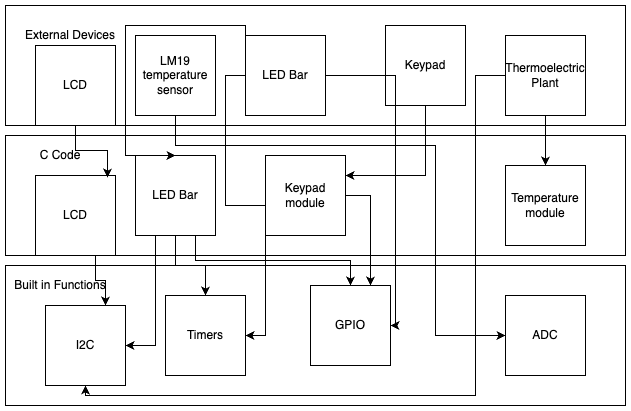

The diagram above was exported from draw.io. Its source (the exported page's mxGraphModel, read from the mxfile embedded in the PNG):
<mxGraphModel dx="1194" dy="674" grid="1" gridSize="10" guides="1" tooltips="1" connect="1" arrows="1" fold="1" page="1" pageScale="1" pageWidth="850" pageHeight="1100" math="0" shadow="0">
  <root>
    <mxCell id="0" />
    <mxCell id="1" parent="0" />
    <mxCell id="3no7fLm4ZvMlY25NVW09-1" value="" style="rounded=0;whiteSpace=wrap;html=1;" parent="1" vertex="1">
      <mxGeometry x="120" y="20" width="620" height="120" as="geometry" />
    </mxCell>
    <mxCell id="3no7fLm4ZvMlY25NVW09-2" value="External Devices" style="rounded=0;whiteSpace=wrap;html=1;strokeColor=none;" parent="1" vertex="1">
      <mxGeometry x="130" y="30" width="110" height="40" as="geometry" />
    </mxCell>
    <mxCell id="3no7fLm4ZvMlY25NVW09-4" value="LED Bar" style="whiteSpace=wrap;html=1;aspect=fixed;" parent="1" vertex="1">
      <mxGeometry x="360" y="50" width="80" height="80" as="geometry" />
    </mxCell>
    <mxCell id="3no7fLm4ZvMlY25NVW09-5" value="Keypad" style="whiteSpace=wrap;html=1;aspect=fixed;" parent="1" vertex="1">
      <mxGeometry x="500" y="40" width="80" height="80" as="geometry" />
    </mxCell>
    <mxCell id="3no7fLm4ZvMlY25NVW09-6" value="" style="rounded=0;whiteSpace=wrap;html=1;" parent="1" vertex="1">
      <mxGeometry x="120" y="150" width="620" height="120" as="geometry" />
    </mxCell>
    <mxCell id="3no7fLm4ZvMlY25NVW09-7" value="" style="rounded=0;whiteSpace=wrap;html=1;" parent="1" vertex="1">
      <mxGeometry x="120" y="280" width="620" height="140" as="geometry" />
    </mxCell>
    <mxCell id="3no7fLm4ZvMlY25NVW09-8" value="C Code" style="rounded=0;whiteSpace=wrap;html=1;strokeColor=none;fillColor=none;" parent="1" vertex="1">
      <mxGeometry x="120" y="150" width="110" height="40" as="geometry" />
    </mxCell>
    <mxCell id="3no7fLm4ZvMlY25NVW09-9" value="Built in Functions" style="rounded=0;whiteSpace=wrap;html=1;strokeColor=none;fillColor=none;" parent="1" vertex="1">
      <mxGeometry x="120" y="280" width="110" height="40" as="geometry" />
    </mxCell>
    <mxCell id="3no7fLm4ZvMlY25NVW09-11" style="edgeStyle=orthogonalEdgeStyle;rounded=0;orthogonalLoop=1;jettySize=auto;html=1;exitX=0.75;exitY=1;exitDx=0;exitDy=0;entryX=0.5;entryY=0;entryDx=0;entryDy=0;" parent="1" source="3no7fLm4ZvMlY25NVW09-12" target="3no7fLm4ZvMlY25NVW09-16" edge="1">
      <mxGeometry relative="1" as="geometry" />
    </mxCell>
    <mxCell id="N6o_xIyNg5YhGX-JptIG-3" style="edgeStyle=orthogonalEdgeStyle;rounded=0;orthogonalLoop=1;jettySize=auto;html=1;exitX=0.25;exitY=1;exitDx=0;exitDy=0;entryX=1;entryY=0.5;entryDx=0;entryDy=0;" parent="1" source="3no7fLm4ZvMlY25NVW09-12" target="N6o_xIyNg5YhGX-JptIG-2" edge="1">
      <mxGeometry relative="1" as="geometry" />
    </mxCell>
    <mxCell id="3no7fLm4ZvMlY25NVW09-12" value="LED Bar" style="whiteSpace=wrap;html=1;aspect=fixed;" parent="1" vertex="1">
      <mxGeometry x="250" y="170" width="80" height="80" as="geometry" />
    </mxCell>
    <mxCell id="3no7fLm4ZvMlY25NVW09-13" style="edgeStyle=orthogonalEdgeStyle;rounded=0;orthogonalLoop=1;jettySize=auto;html=1;exitX=1;exitY=0.5;exitDx=0;exitDy=0;entryX=0.75;entryY=0;entryDx=0;entryDy=0;" parent="1" source="3no7fLm4ZvMlY25NVW09-14" target="3no7fLm4ZvMlY25NVW09-16" edge="1">
      <mxGeometry relative="1" as="geometry" />
    </mxCell>
    <mxCell id="3no7fLm4ZvMlY25NVW09-14" value="Keypad module" style="whiteSpace=wrap;html=1;aspect=fixed;" parent="1" vertex="1">
      <mxGeometry x="380" y="170" width="80" height="80" as="geometry" />
    </mxCell>
    <mxCell id="3no7fLm4ZvMlY25NVW09-15" value="Timers" style="whiteSpace=wrap;html=1;aspect=fixed;" parent="1" vertex="1">
      <mxGeometry x="280" y="310" width="80" height="80" as="geometry" />
    </mxCell>
    <mxCell id="3no7fLm4ZvMlY25NVW09-16" value="GPIO" style="whiteSpace=wrap;html=1;aspect=fixed;" parent="1" vertex="1">
      <mxGeometry x="425" y="300" width="80" height="80" as="geometry" />
    </mxCell>
    <mxCell id="3no7fLm4ZvMlY25NVW09-18" style="edgeStyle=orthogonalEdgeStyle;rounded=0;orthogonalLoop=1;jettySize=auto;html=1;exitX=0.5;exitY=1;exitDx=0;exitDy=0;entryX=1;entryY=0.25;entryDx=0;entryDy=0;" parent="1" source="3no7fLm4ZvMlY25NVW09-5" target="3no7fLm4ZvMlY25NVW09-14" edge="1">
      <mxGeometry relative="1" as="geometry" />
    </mxCell>
    <mxCell id="3no7fLm4ZvMlY25NVW09-19" style="edgeStyle=orthogonalEdgeStyle;rounded=0;orthogonalLoop=1;jettySize=auto;html=1;exitX=1;exitY=0.5;exitDx=0;exitDy=0;entryX=1;entryY=0.5;entryDx=0;entryDy=0;" parent="1" source="3no7fLm4ZvMlY25NVW09-4" target="3no7fLm4ZvMlY25NVW09-16" edge="1">
      <mxGeometry relative="1" as="geometry">
        <Array as="points">
          <mxPoint x="510" y="90" />
          <mxPoint x="510" y="340" />
        </Array>
      </mxGeometry>
    </mxCell>
    <mxCell id="3no7fLm4ZvMlY25NVW09-20" style="edgeStyle=orthogonalEdgeStyle;rounded=0;orthogonalLoop=1;jettySize=auto;html=1;exitX=0;exitY=0.5;exitDx=0;exitDy=0;entryX=1;entryY=0.5;entryDx=0;entryDy=0;" parent="1" source="3no7fLm4ZvMlY25NVW09-4" target="3no7fLm4ZvMlY25NVW09-15" edge="1">
      <mxGeometry relative="1" as="geometry" />
    </mxCell>
    <mxCell id="N6o_xIyNg5YhGX-JptIG-4" style="edgeStyle=orthogonalEdgeStyle;rounded=0;orthogonalLoop=1;jettySize=auto;html=1;exitX=0.75;exitY=1;exitDx=0;exitDy=0;entryX=0.75;entryY=0;entryDx=0;entryDy=0;" parent="1" source="RaqUghRVePRQVwT9v6kE-1" target="N6o_xIyNg5YhGX-JptIG-2" edge="1">
      <mxGeometry relative="1" as="geometry" />
    </mxCell>
    <mxCell id="RaqUghRVePRQVwT9v6kE-1" value="LCD" style="whiteSpace=wrap;html=1;aspect=fixed;" parent="1" vertex="1">
      <mxGeometry x="150" y="190" width="80" height="80" as="geometry" />
    </mxCell>
    <mxCell id="RaqUghRVePRQVwT9v6kE-2" value="LCD" style="whiteSpace=wrap;html=1;aspect=fixed;" parent="1" vertex="1">
      <mxGeometry x="150" y="60" width="80" height="80" as="geometry" />
    </mxCell>
    <mxCell id="RaqUghRVePRQVwT9v6kE-3" style="edgeStyle=orthogonalEdgeStyle;rounded=0;orthogonalLoop=1;jettySize=auto;html=1;exitX=0.5;exitY=1;exitDx=0;exitDy=0;entryX=0.9;entryY=0.025;entryDx=0;entryDy=0;entryPerimeter=0;" parent="1" source="RaqUghRVePRQVwT9v6kE-2" target="RaqUghRVePRQVwT9v6kE-1" edge="1">
      <mxGeometry relative="1" as="geometry" />
    </mxCell>
    <mxCell id="N6o_xIyNg5YhGX-JptIG-2" value="I2C" style="whiteSpace=wrap;html=1;aspect=fixed;" parent="1" vertex="1">
      <mxGeometry x="160" y="320" width="80" height="80" as="geometry" />
    </mxCell>
    <mxCell id="WCDY--Aof7H9hTSD_xzd-3" style="edgeStyle=orthogonalEdgeStyle;rounded=0;orthogonalLoop=1;jettySize=auto;html=1;exitX=0.5;exitY=1;exitDx=0;exitDy=0;" parent="1" source="2Gvx9DCo7mah7uwxLXUs-2" target="WCDY--Aof7H9hTSD_xzd-2" edge="1">
      <mxGeometry relative="1" as="geometry" />
    </mxCell>
    <mxCell id="WCDY--Aof7H9hTSD_xzd-5" style="edgeStyle=orthogonalEdgeStyle;rounded=0;orthogonalLoop=1;jettySize=auto;html=1;exitX=0;exitY=0.5;exitDx=0;exitDy=0;entryX=0.5;entryY=1;entryDx=0;entryDy=0;" parent="1" source="2Gvx9DCo7mah7uwxLXUs-2" target="N6o_xIyNg5YhGX-JptIG-2" edge="1">
      <mxGeometry relative="1" as="geometry">
        <Array as="points">
          <mxPoint x="590" y="90" />
          <mxPoint x="590" y="410" />
          <mxPoint x="200" y="410" />
        </Array>
      </mxGeometry>
    </mxCell>
    <mxCell id="2Gvx9DCo7mah7uwxLXUs-2" value="Thermoelectric Plant" style="whiteSpace=wrap;html=1;aspect=fixed;" parent="1" vertex="1">
      <mxGeometry x="620" y="50" width="80" height="80" as="geometry" />
    </mxCell>
    <mxCell id="WCDY--Aof7H9hTSD_xzd-2" value="Temperature&lt;div&gt;module&lt;/div&gt;" style="whiteSpace=wrap;html=1;aspect=fixed;" parent="1" vertex="1">
      <mxGeometry x="620" y="180" width="80" height="80" as="geometry" />
    </mxCell>
    <mxCell id="WCDY--Aof7H9hTSD_xzd-1" style="edgeStyle=orthogonalEdgeStyle;rounded=0;orthogonalLoop=1;jettySize=auto;html=1;exitX=0;exitY=0.25;exitDx=0;exitDy=0;entryX=0.5;entryY=0;entryDx=0;entryDy=0;" parent="1" source="3no7fLm4ZvMlY25NVW09-4" target="3no7fLm4ZvMlY25NVW09-12" edge="1">
      <mxGeometry relative="1" as="geometry">
        <Array as="points">
          <mxPoint x="360" y="40" />
          <mxPoint x="240" y="40" />
          <mxPoint x="240" y="170" />
        </Array>
      </mxGeometry>
    </mxCell>
    <mxCell id="3no7fLm4ZvMlY25NVW09-10" style="edgeStyle=orthogonalEdgeStyle;rounded=0;orthogonalLoop=1;jettySize=auto;html=1;exitX=0.5;exitY=1;exitDx=0;exitDy=0;entryX=0.5;entryY=0;entryDx=0;entryDy=0;" parent="1" source="3no7fLm4ZvMlY25NVW09-12" target="3no7fLm4ZvMlY25NVW09-15" edge="1">
      <mxGeometry relative="1" as="geometry" />
    </mxCell>
    <mxCell id="27uVB9mop9RLhpk-tp-i-3" style="edgeStyle=orthogonalEdgeStyle;rounded=0;orthogonalLoop=1;jettySize=auto;html=1;" edge="1" parent="1" source="27uVB9mop9RLhpk-tp-i-1" target="27uVB9mop9RLhpk-tp-i-2">
      <mxGeometry relative="1" as="geometry">
        <Array as="points">
          <mxPoint x="290" y="160" />
          <mxPoint x="550" y="160" />
          <mxPoint x="550" y="350" />
        </Array>
      </mxGeometry>
    </mxCell>
    <mxCell id="27uVB9mop9RLhpk-tp-i-1" value="LM19 temperature sensor" style="whiteSpace=wrap;html=1;aspect=fixed;" vertex="1" parent="1">
      <mxGeometry x="250" y="50" width="80" height="80" as="geometry" />
    </mxCell>
    <mxCell id="27uVB9mop9RLhpk-tp-i-2" value="ADC" style="whiteSpace=wrap;html=1;aspect=fixed;" vertex="1" parent="1">
      <mxGeometry x="620" y="310" width="80" height="80" as="geometry" />
    </mxCell>
  </root>
</mxGraphModel>